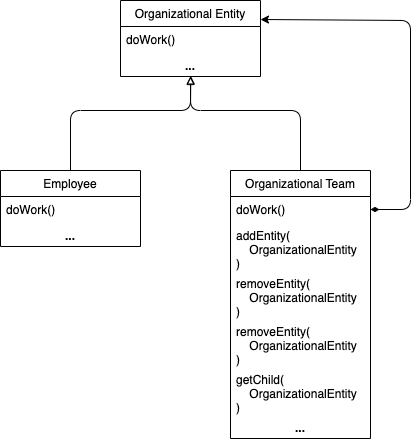

The diagram above was exported from draw.io. Its source (the exported page's mxGraphModel, read from the mxfile embedded in the PNG):
<mxGraphModel dx="825" dy="616" grid="1" gridSize="10" guides="1" tooltips="1" connect="1" arrows="1" fold="1" page="1" pageScale="1" pageWidth="1600" pageHeight="1600" math="0" shadow="0">
  <root>
    <mxCell id="0" />
    <mxCell id="1" parent="0" />
    <mxCell id="39" value="" style="endArrow=block;html=1;exitX=0.5;exitY=0;exitDx=0;exitDy=0;endFill=0;entryX=0.502;entryY=0.973;entryDx=0;entryDy=0;entryPerimeter=0;" edge="1" parent="1" source="43" target="58">
      <mxGeometry width="50" height="50" relative="1" as="geometry">
        <mxPoint x="660" y="960" as="sourcePoint" />
        <mxPoint x="780" y="870" as="targetPoint" />
        <Array as="points">
          <mxPoint x="660" y="900" />
          <mxPoint x="780" y="900" />
        </Array>
      </mxGeometry>
    </mxCell>
    <mxCell id="40" value="" style="endArrow=block;html=1;exitX=0.5;exitY=0;exitDx=0;exitDy=0;endFill=0;entryX=0.5;entryY=1;entryDx=0;entryDy=0;" edge="1" parent="1" source="51" target="47">
      <mxGeometry width="50" height="50" relative="1" as="geometry">
        <mxPoint x="900" y="960" as="sourcePoint" />
        <mxPoint x="790" y="880" as="targetPoint" />
        <Array as="points">
          <mxPoint x="890" y="900" />
          <mxPoint x="780" y="900" />
        </Array>
      </mxGeometry>
    </mxCell>
    <mxCell id="41" value="" style="endArrow=classic;html=1;entryX=1;entryY=0.25;entryDx=0;entryDy=0;startArrow=diamondThin;startFill=1;exitX=1;exitY=0.5;exitDx=0;exitDy=0;" edge="1" parent="1" source="52" target="47">
      <mxGeometry width="50" height="50" relative="1" as="geometry">
        <mxPoint x="990" y="1040" as="sourcePoint" />
        <mxPoint x="840" y="810" as="targetPoint" />
        <Array as="points">
          <mxPoint x="1000" y="999" />
          <mxPoint x="1000" y="810" />
        </Array>
      </mxGeometry>
    </mxCell>
    <mxCell id="43" value="Employee" style="swimlane;fontStyle=0;childLayout=stackLayout;horizontal=1;startSize=26;fillColor=none;horizontalStack=0;resizeParent=1;resizeParentMax=0;resizeLast=0;collapsible=1;marginBottom=0;" vertex="1" parent="1">
      <mxGeometry x="590" y="960" width="140" height="76" as="geometry" />
    </mxCell>
    <mxCell id="44" value="doWork()" style="text;strokeColor=none;fillColor=none;align=left;verticalAlign=top;spacingLeft=4;spacingRight=4;overflow=hidden;rotatable=0;points=[[0,0.5],[1,0.5]];portConstraint=eastwest;" vertex="1" parent="43">
      <mxGeometry y="26" width="140" height="26" as="geometry" />
    </mxCell>
    <mxCell id="57" value="..." style="text;strokeColor=none;fillColor=none;align=center;verticalAlign=top;spacingLeft=4;spacingRight=4;overflow=hidden;rotatable=0;points=[[0,0.5],[1,0.5]];portConstraint=eastwest;fontStyle=1" vertex="1" parent="43">
      <mxGeometry y="52" width="140" height="24" as="geometry" />
    </mxCell>
    <mxCell id="47" value="Organizational Entity" style="swimlane;fontStyle=0;childLayout=stackLayout;horizontal=1;startSize=26;fillColor=none;horizontalStack=0;resizeParent=1;resizeParentMax=0;resizeLast=0;collapsible=1;marginBottom=0;" vertex="1" parent="1">
      <mxGeometry x="710" y="790" width="140" height="76" as="geometry" />
    </mxCell>
    <mxCell id="48" value="doWork()" style="text;strokeColor=none;fillColor=none;align=left;verticalAlign=top;spacingLeft=4;spacingRight=4;overflow=hidden;rotatable=0;points=[[0,0.5],[1,0.5]];portConstraint=eastwest;" vertex="1" parent="47">
      <mxGeometry y="26" width="140" height="26" as="geometry" />
    </mxCell>
    <mxCell id="58" value="..." style="text;strokeColor=none;fillColor=none;align=center;verticalAlign=top;spacingLeft=4;spacingRight=4;overflow=hidden;rotatable=0;points=[[0,0.5],[1,0.5]];portConstraint=eastwest;fontStyle=1" vertex="1" parent="47">
      <mxGeometry y="52" width="140" height="24" as="geometry" />
    </mxCell>
    <mxCell id="51" value="Organizational Team" style="swimlane;fontStyle=0;childLayout=stackLayout;horizontal=1;startSize=26;fillColor=none;horizontalStack=0;resizeParent=1;resizeParentMax=0;resizeLast=0;collapsible=1;marginBottom=0;" vertex="1" parent="1">
      <mxGeometry x="820" y="960" width="140" height="268" as="geometry" />
    </mxCell>
    <mxCell id="52" value="doWork()" style="text;strokeColor=none;fillColor=none;align=left;verticalAlign=top;spacingLeft=4;spacingRight=4;overflow=hidden;rotatable=0;points=[[0,0.5],[1,0.5]];portConstraint=eastwest;" vertex="1" parent="51">
      <mxGeometry y="26" width="140" height="26" as="geometry" />
    </mxCell>
    <mxCell id="53" value="addEntity(&#10;    OrganizationalEntity&#10;)" style="text;strokeColor=none;fillColor=none;align=left;verticalAlign=top;spacingLeft=4;spacingRight=4;overflow=hidden;rotatable=0;points=[[0,0.5],[1,0.5]];portConstraint=eastwest;" vertex="1" parent="51">
      <mxGeometry y="52" width="140" height="48" as="geometry" />
    </mxCell>
    <mxCell id="54" value="removeEntity(&#10;    OrganizationalEntity&#10;)" style="text;strokeColor=none;fillColor=none;align=left;verticalAlign=top;spacingLeft=4;spacingRight=4;overflow=hidden;rotatable=0;points=[[0,0.5],[1,0.5]];portConstraint=eastwest;" vertex="1" parent="51">
      <mxGeometry y="100" width="140" height="48" as="geometry" />
    </mxCell>
    <mxCell id="59" value="removeEntity(&#10;    OrganizationalEntity&#10;)" style="text;strokeColor=none;fillColor=none;align=left;verticalAlign=top;spacingLeft=4;spacingRight=4;overflow=hidden;rotatable=0;points=[[0,0.5],[1,0.5]];portConstraint=eastwest;" vertex="1" parent="51">
      <mxGeometry y="148" width="140" height="48" as="geometry" />
    </mxCell>
    <mxCell id="56" value="getChild(&#10;    OrganizationalEntity&#10;)" style="text;strokeColor=none;fillColor=none;align=left;verticalAlign=top;spacingLeft=4;spacingRight=4;overflow=hidden;rotatable=0;points=[[0,0.5],[1,0.5]];portConstraint=eastwest;" vertex="1" parent="51">
      <mxGeometry y="196" width="140" height="48" as="geometry" />
    </mxCell>
    <mxCell id="55" value="..." style="text;strokeColor=none;fillColor=none;align=center;verticalAlign=top;spacingLeft=4;spacingRight=4;overflow=hidden;rotatable=0;points=[[0,0.5],[1,0.5]];portConstraint=eastwest;fontStyle=1" vertex="1" parent="51">
      <mxGeometry y="244" width="140" height="24" as="geometry" />
    </mxCell>
  </root>
</mxGraphModel>